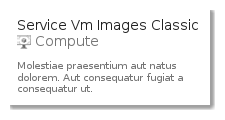

The diagram above was rendered by PlantUML. Its source (embedded in the PNG):
@startuml
' configures the library
!global $INCLUSION_MODE="local"
!global $LIB_BASE_LOCATION="../../.."
' loads the library
!include $LIB_BASE_LOCATION/bootstrap.puml
' loads the azure-v2 style
include('azure-v2/style')
' loads the ServiceVmImagesClassic element
include('azure-v2/Item/Compute/ServiceVmImagesClassic')
ServiceVmImagesClassicCard('service_vm_images_classic', 'Service Vm Images Classic', 'Molestiae praesentium aut natus dolorem. Aut consequatur fugiat a consequatur ut.')
@enduml